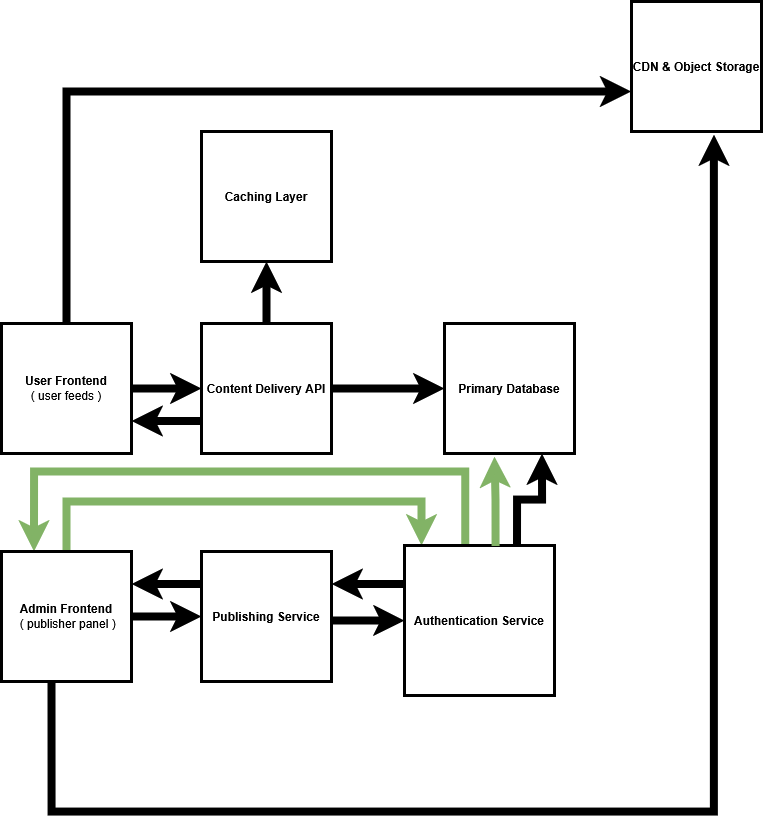

The diagram above was exported from draw.io. Its source (the exported page's mxGraphModel, read from the mxfile embedded in the PNG):
<mxGraphModel dx="1584" dy="1937" grid="1" gridSize="10" guides="1" tooltips="1" connect="1" arrows="1" fold="1" page="1" pageScale="1" pageWidth="850" pageHeight="1100" math="0" shadow="0">
  <root>
    <mxCell id="0" />
    <mxCell id="1" parent="0" />
    <mxCell id="oxZMC7BOf9I2t5ijuOMJ-24" style="edgeStyle=orthogonalEdgeStyle;rounded=0;orthogonalLoop=1;jettySize=auto;html=1;exitX=1;exitY=0.5;exitDx=0;exitDy=0;entryX=0;entryY=0.5;entryDx=0;entryDy=0;strokeWidth=8;" edge="1" parent="1" source="oxZMC7BOf9I2t5ijuOMJ-1" target="oxZMC7BOf9I2t5ijuOMJ-3">
      <mxGeometry relative="1" as="geometry" />
    </mxCell>
    <mxCell id="oxZMC7BOf9I2t5ijuOMJ-1" value="&lt;span class=&quot;router-outlet-wrapper ng-tns-c484514746-0&quot;&gt;&lt;strong class=&quot;ng-star-inserted&quot;&gt;&lt;span class=&quot;ng-star-inserted&quot;&gt;User Frontend&lt;br&gt;&lt;/span&gt;&lt;/strong&gt;&lt;/span&gt;( user feeds )" style="whiteSpace=wrap;html=1;aspect=fixed;strokeWidth=3;" vertex="1" parent="1">
      <mxGeometry x="40" y="52" width="130" height="130" as="geometry" />
    </mxCell>
    <mxCell id="oxZMC7BOf9I2t5ijuOMJ-40" style="edgeStyle=orthogonalEdgeStyle;rounded=0;orthogonalLoop=1;jettySize=auto;html=1;entryX=0.634;entryY=1.023;entryDx=0;entryDy=0;exitX=0.385;exitY=1;exitDx=0;exitDy=0;entryPerimeter=0;strokeWidth=8;exitPerimeter=0;" edge="1" parent="1" source="oxZMC7BOf9I2t5ijuOMJ-2" target="oxZMC7BOf9I2t5ijuOMJ-5">
      <mxGeometry relative="1" as="geometry">
        <mxPoint x="1030" y="90" as="targetPoint" />
        <mxPoint x="90" y="570" as="sourcePoint" />
        <Array as="points">
          <mxPoint x="90" y="540" />
          <mxPoint x="752" y="540" />
        </Array>
      </mxGeometry>
    </mxCell>
    <mxCell id="oxZMC7BOf9I2t5ijuOMJ-42" style="edgeStyle=orthogonalEdgeStyle;rounded=0;orthogonalLoop=1;jettySize=auto;html=1;exitX=1;exitY=0.5;exitDx=0;exitDy=0;entryX=0;entryY=0.5;entryDx=0;entryDy=0;strokeWidth=8;" edge="1" parent="1" source="oxZMC7BOf9I2t5ijuOMJ-2" target="oxZMC7BOf9I2t5ijuOMJ-22">
      <mxGeometry relative="1" as="geometry" />
    </mxCell>
    <mxCell id="oxZMC7BOf9I2t5ijuOMJ-46" style="edgeStyle=orthogonalEdgeStyle;rounded=0;orthogonalLoop=1;jettySize=auto;html=1;exitX=0.5;exitY=0;exitDx=0;exitDy=0;fillColor=#d5e8d4;strokeColor=#82b366;strokeWidth=8;" edge="1" parent="1" source="oxZMC7BOf9I2t5ijuOMJ-2" target="oxZMC7BOf9I2t5ijuOMJ-23">
      <mxGeometry relative="1" as="geometry">
        <mxPoint x="460" y="220" as="targetPoint" />
        <Array as="points">
          <mxPoint x="105" y="230" />
          <mxPoint x="460" y="230" />
        </Array>
      </mxGeometry>
    </mxCell>
    <mxCell id="oxZMC7BOf9I2t5ijuOMJ-47" style="edgeStyle=orthogonalEdgeStyle;rounded=0;orthogonalLoop=1;jettySize=auto;html=1;exitX=0.405;exitY=0.008;exitDx=0;exitDy=0;entryX=0.25;entryY=0;entryDx=0;entryDy=0;exitPerimeter=0;fillColor=#d5e8d4;strokeColor=#82b366;strokeWidth=8;" edge="1" parent="1" source="oxZMC7BOf9I2t5ijuOMJ-23" target="oxZMC7BOf9I2t5ijuOMJ-2">
      <mxGeometry relative="1" as="geometry">
        <mxPoint x="72.5882352941178" y="230" as="sourcePoint" />
        <Array as="points">
          <mxPoint x="504" y="200" />
          <mxPoint x="73" y="200" />
        </Array>
      </mxGeometry>
    </mxCell>
    <mxCell id="oxZMC7BOf9I2t5ijuOMJ-2" value="&lt;span class=&quot;router-outlet-wrapper ng-tns-c484514746-0&quot;&gt;&lt;strong class=&quot;ng-star-inserted&quot;&gt;&lt;span class=&quot;ng-star-inserted&quot;&gt;Admin Frontend&lt;br&gt;&lt;/span&gt;&lt;/strong&gt;&lt;/span&gt;&amp;nbsp;( publisher panel )" style="whiteSpace=wrap;html=1;aspect=fixed;strokeWidth=3;" vertex="1" parent="1">
      <mxGeometry x="40" y="280" width="130" height="130" as="geometry" />
    </mxCell>
    <mxCell id="oxZMC7BOf9I2t5ijuOMJ-28" style="edgeStyle=orthogonalEdgeStyle;rounded=0;orthogonalLoop=1;jettySize=auto;html=1;exitX=0;exitY=0.75;exitDx=0;exitDy=0;entryX=1;entryY=0.75;entryDx=0;entryDy=0;strokeWidth=8;" edge="1" parent="1" source="oxZMC7BOf9I2t5ijuOMJ-3" target="oxZMC7BOf9I2t5ijuOMJ-1">
      <mxGeometry relative="1" as="geometry" />
    </mxCell>
    <mxCell id="oxZMC7BOf9I2t5ijuOMJ-36" style="edgeStyle=orthogonalEdgeStyle;rounded=0;orthogonalLoop=1;jettySize=auto;html=1;entryX=0.5;entryY=1;entryDx=0;entryDy=0;strokeWidth=8;exitX=0.5;exitY=0;exitDx=0;exitDy=0;" edge="1" parent="1" source="oxZMC7BOf9I2t5ijuOMJ-3" target="oxZMC7BOf9I2t5ijuOMJ-35">
      <mxGeometry relative="1" as="geometry">
        <mxPoint x="255" y="70" as="sourcePoint" />
      </mxGeometry>
    </mxCell>
    <mxCell id="oxZMC7BOf9I2t5ijuOMJ-3" value="&lt;div&gt;&lt;span class=&quot;router-outlet-wrapper ng-tns-c484514746-0&quot;&gt;&lt;strong class=&quot;ng-star-inserted&quot;&gt;&lt;span class=&quot;ng-star-inserted&quot;&gt;Content Delivery API&lt;/span&gt;&lt;/strong&gt;&lt;/span&gt;&lt;/div&gt;" style="whiteSpace=wrap;html=1;aspect=fixed;strokeWidth=3;" vertex="1" parent="1">
      <mxGeometry x="240" y="52" width="130" height="130" as="geometry" />
    </mxCell>
    <mxCell id="oxZMC7BOf9I2t5ijuOMJ-4" value="&lt;span class=&quot;router-outlet-wrapper ng-tns-c484514746-0&quot;&gt;&lt;strong class=&quot;ng-star-inserted&quot;&gt;&lt;span class=&quot;ng-star-inserted&quot;&gt;Primary Database&lt;/span&gt;&lt;/strong&gt;&lt;span class=&quot;ng-star-inserted&quot;&gt;&lt;/span&gt;&lt;/span&gt;" style="whiteSpace=wrap;html=1;aspect=fixed;strokeWidth=3;" vertex="1" parent="1">
      <mxGeometry x="483" y="52" width="130" height="130" as="geometry" />
    </mxCell>
    <mxCell id="oxZMC7BOf9I2t5ijuOMJ-5" value="&lt;span class=&quot;router-outlet-wrapper ng-tns-c484514746-0&quot;&gt;&lt;strong class=&quot;ng-star-inserted&quot;&gt;&lt;span class=&quot;ng-star-inserted&quot;&gt;CDN &amp;amp; Object Storage&lt;/span&gt;&lt;/strong&gt;&lt;/span&gt;" style="whiteSpace=wrap;html=1;aspect=fixed;strokeWidth=3;" vertex="1" parent="1">
      <mxGeometry x="670" y="-270" width="130" height="130" as="geometry" />
    </mxCell>
    <mxCell id="oxZMC7BOf9I2t5ijuOMJ-43" style="edgeStyle=orthogonalEdgeStyle;rounded=0;orthogonalLoop=1;jettySize=auto;html=1;exitX=1.01;exitY=0.53;exitDx=0;exitDy=0;entryX=0;entryY=0.5;entryDx=0;entryDy=0;exitPerimeter=0;strokeWidth=8;" edge="1" parent="1" source="oxZMC7BOf9I2t5ijuOMJ-22" target="oxZMC7BOf9I2t5ijuOMJ-23">
      <mxGeometry relative="1" as="geometry" />
    </mxCell>
    <mxCell id="oxZMC7BOf9I2t5ijuOMJ-49" style="edgeStyle=orthogonalEdgeStyle;rounded=0;orthogonalLoop=1;jettySize=auto;html=1;exitX=0;exitY=0.25;exitDx=0;exitDy=0;entryX=1;entryY=0.25;entryDx=0;entryDy=0;strokeWidth=8;" edge="1" parent="1" source="oxZMC7BOf9I2t5ijuOMJ-22" target="oxZMC7BOf9I2t5ijuOMJ-2">
      <mxGeometry relative="1" as="geometry" />
    </mxCell>
    <mxCell id="oxZMC7BOf9I2t5ijuOMJ-22" value="&lt;div&gt;&lt;span class=&quot;router-outlet-wrapper ng-tns-c484514746-0&quot;&gt;&lt;strong class=&quot;ng-star-inserted&quot;&gt;&lt;span class=&quot;ng-star-inserted&quot;&gt;Publishing Service&lt;/span&gt;&lt;/strong&gt;&lt;/span&gt;&lt;/div&gt;" style="whiteSpace=wrap;html=1;aspect=fixed;strokeWidth=3;" vertex="1" parent="1">
      <mxGeometry x="240" y="280" width="130" height="130" as="geometry" />
    </mxCell>
    <mxCell id="oxZMC7BOf9I2t5ijuOMJ-48" style="edgeStyle=orthogonalEdgeStyle;rounded=0;orthogonalLoop=1;jettySize=auto;html=1;exitX=0.001;exitY=0.257;exitDx=0;exitDy=0;entryX=1;entryY=0.25;entryDx=0;entryDy=0;exitPerimeter=0;strokeWidth=8;" edge="1" parent="1" source="oxZMC7BOf9I2t5ijuOMJ-23" target="oxZMC7BOf9I2t5ijuOMJ-22">
      <mxGeometry relative="1" as="geometry" />
    </mxCell>
    <mxCell id="oxZMC7BOf9I2t5ijuOMJ-61" style="edgeStyle=orthogonalEdgeStyle;rounded=0;orthogonalLoop=1;jettySize=auto;html=1;exitX=0.75;exitY=0;exitDx=0;exitDy=0;entryX=0.75;entryY=1;entryDx=0;entryDy=0;strokeWidth=8;" edge="1" parent="1" source="oxZMC7BOf9I2t5ijuOMJ-23" target="oxZMC7BOf9I2t5ijuOMJ-4">
      <mxGeometry relative="1" as="geometry" />
    </mxCell>
    <mxCell id="oxZMC7BOf9I2t5ijuOMJ-23" value="&lt;div&gt;&lt;span class=&quot;router-outlet-wrapper ng-tns-c484514746-0&quot;&gt;&lt;strong class=&quot;ng-star-inserted&quot;&gt;&lt;span class=&quot;ng-star-inserted&quot;&gt;Authentication Service&lt;/span&gt;&lt;/strong&gt;&lt;/span&gt;&lt;/div&gt;" style="whiteSpace=wrap;html=1;aspect=fixed;strokeWidth=3;" vertex="1" parent="1">
      <mxGeometry x="443" y="274" width="150" height="150" as="geometry" />
    </mxCell>
    <mxCell id="oxZMC7BOf9I2t5ijuOMJ-35" value="&lt;b&gt;&lt;span class=&quot;router-outlet-wrapper ng-tns-c484514746-0&quot;&gt;&lt;span class=&quot;inline-code ng-star-inserted&quot;&gt;Caching Layer&lt;/span&gt;&lt;/span&gt;&lt;/b&gt;" style="whiteSpace=wrap;html=1;aspect=fixed;strokeWidth=3;" vertex="1" parent="1">
      <mxGeometry x="240" y="-140" width="130" height="130" as="geometry" />
    </mxCell>
    <mxCell id="oxZMC7BOf9I2t5ijuOMJ-50" style="edgeStyle=orthogonalEdgeStyle;rounded=0;orthogonalLoop=1;jettySize=auto;html=1;exitX=0.5;exitY=0;exitDx=0;exitDy=0;entryX=-0.003;entryY=0.693;entryDx=0;entryDy=0;entryPerimeter=0;strokeWidth=8;" edge="1" parent="1" source="oxZMC7BOf9I2t5ijuOMJ-1" target="oxZMC7BOf9I2t5ijuOMJ-5">
      <mxGeometry relative="1" as="geometry">
        <mxPoint x="110" y="101" as="sourcePoint" />
        <mxPoint x="680" y="-135" as="targetPoint" />
        <Array as="points">
          <mxPoint x="105" y="-180" />
        </Array>
      </mxGeometry>
    </mxCell>
    <mxCell id="oxZMC7BOf9I2t5ijuOMJ-52" style="edgeStyle=orthogonalEdgeStyle;rounded=0;orthogonalLoop=1;jettySize=auto;html=1;exitX=0.607;exitY=0;exitDx=0;exitDy=0;entryX=0.385;entryY=1.023;entryDx=0;entryDy=0;fillColor=#d5e8d4;strokeColor=#82b366;strokeWidth=8;exitPerimeter=0;entryPerimeter=0;" edge="1" parent="1" source="oxZMC7BOf9I2t5ijuOMJ-23" target="oxZMC7BOf9I2t5ijuOMJ-4">
      <mxGeometry relative="1" as="geometry">
        <mxPoint x="528" y="284" as="sourcePoint" />
        <mxPoint x="526" y="44" as="targetPoint" />
      </mxGeometry>
    </mxCell>
    <mxCell id="oxZMC7BOf9I2t5ijuOMJ-55" style="edgeStyle=orthogonalEdgeStyle;rounded=0;orthogonalLoop=1;jettySize=auto;html=1;entryX=0;entryY=0.5;entryDx=0;entryDy=0;strokeWidth=8;exitX=1;exitY=0.5;exitDx=0;exitDy=0;" edge="1" parent="1" source="oxZMC7BOf9I2t5ijuOMJ-3" target="oxZMC7BOf9I2t5ijuOMJ-4">
      <mxGeometry relative="1" as="geometry">
        <mxPoint x="400" y="140" as="sourcePoint" />
        <Array as="points">
          <mxPoint x="390" y="117" />
          <mxPoint x="390" y="117" />
        </Array>
      </mxGeometry>
    </mxCell>
  </root>
</mxGraphModel>